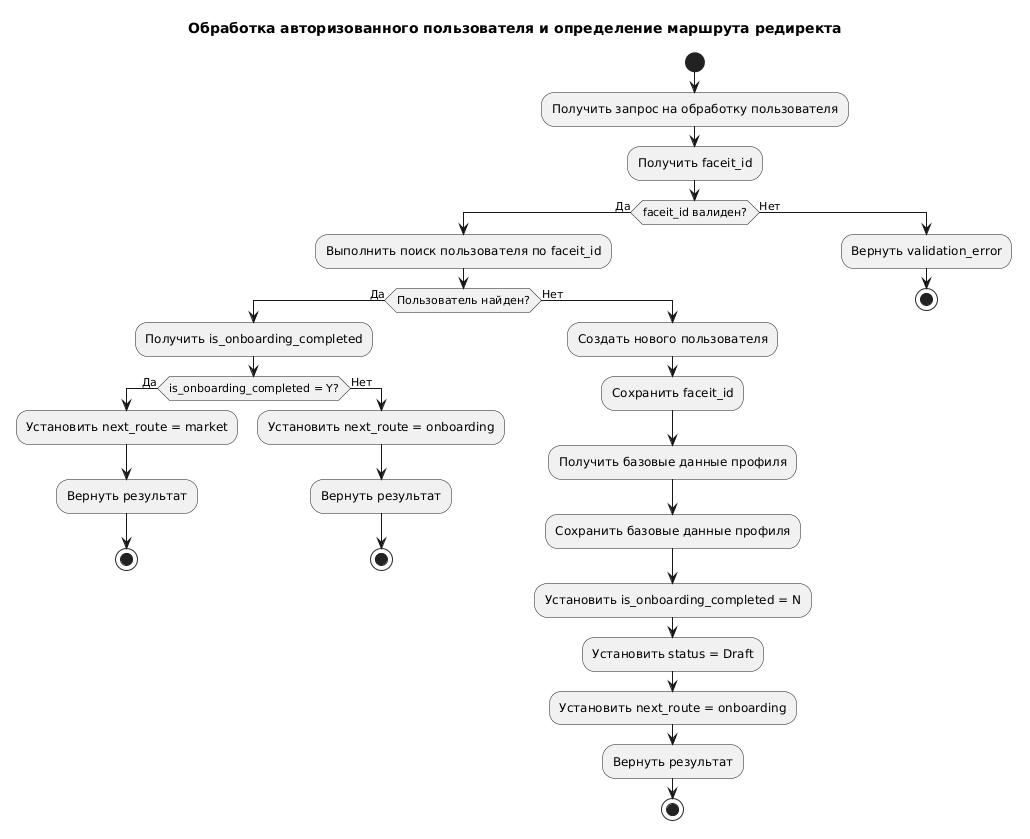

The diagram above was rendered by PlantUML. Its source (embedded in the PNG):
@startuml
title Обработка авторизованного пользователя и определение маршрута редиректа

start

:Получить запрос на обработку пользователя;
:Получить faceit_id;

if (faceit_id валиден?) then (Да)

  :Выполнить поиск пользователя по faceit_id;

  if (Пользователь найден?) then (Да)

    :Получить is_onboarding_completed;

    if (is_onboarding_completed = Y?) then (Да)
      :Установить next_route = market;
      :Вернуть результат;
      stop
    else (Нет)
      :Установить next_route = onboarding;
      :Вернуть результат;
      stop
    endif

  else (Нет)

    :Создать нового пользователя;
    :Сохранить faceit_id;
    :Получить базовые данные профиля;
    :Сохранить базовые данные профиля;
    :Установить is_onboarding_completed = N;
    :Установить status = Draft;
    :Установить next_route = onboarding;
    :Вернуть результат;
    stop

  endif

else (Нет)
  :Вернуть validation_error;
  stop
endif
@enduml